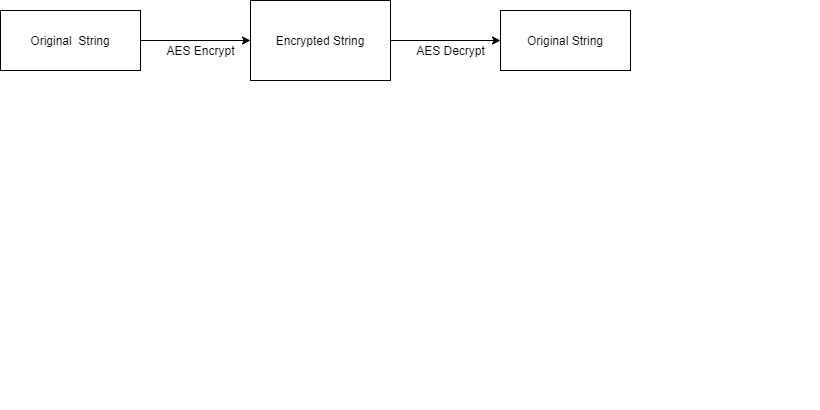

The diagram above was exported from draw.io. Its source (the exported page's mxGraphModel, read from the mxfile embedded in the PNG):
<mxGraphModel dx="1108" dy="401" grid="1" gridSize="10" guides="1" tooltips="1" connect="1" arrows="1" fold="1" page="1" pageScale="1" pageWidth="850" pageHeight="1100" math="0" shadow="0">
  <root>
    <mxCell id="0" />
    <mxCell id="1" parent="0" />
    <mxCell id="Gegztp17h7hecnseK7rj-1" value="Original&amp;nbsp; String" style="rounded=0;whiteSpace=wrap;html=1;" vertex="1" parent="1">
      <mxGeometry x="50" y="130" width="140" height="60" as="geometry" />
    </mxCell>
    <mxCell id="Gegztp17h7hecnseK7rj-4" value="Encrypted String" style="rounded=0;whiteSpace=wrap;html=1;" vertex="1" parent="1">
      <mxGeometry x="300" y="120" width="140" height="80" as="geometry" />
    </mxCell>
    <mxCell id="Gegztp17h7hecnseK7rj-5" value="" style="endArrow=classic;html=1;exitX=1;exitY=0.5;exitDx=0;exitDy=0;entryX=0;entryY=0.5;entryDx=0;entryDy=0;" edge="1" parent="1" source="Gegztp17h7hecnseK7rj-4" target="Gegztp17h7hecnseK7rj-6">
      <mxGeometry width="50" height="50" relative="1" as="geometry">
        <mxPoint x="480" y="170" as="sourcePoint" />
        <mxPoint x="550" y="160" as="targetPoint" />
      </mxGeometry>
    </mxCell>
    <mxCell id="Gegztp17h7hecnseK7rj-6" value="Original String" style="rounded=0;whiteSpace=wrap;html=1;" vertex="1" parent="1">
      <mxGeometry x="550" y="130" width="130" height="60" as="geometry" />
    </mxCell>
    <mxCell id="Gegztp17h7hecnseK7rj-8" value="AES Decrypt" style="text;html=1;align=center;verticalAlign=middle;resizable=0;points=[];autosize=1;" vertex="1" parent="1">
      <mxGeometry x="460" y="160" width="80" height="20" as="geometry" />
    </mxCell>
    <mxCell id="Gegztp17h7hecnseK7rj-9" value="AES Encrypt" style="text;html=1;align=center;verticalAlign=middle;resizable=0;points=[];autosize=1;" vertex="1" parent="1">
      <mxGeometry x="210" y="160" width="80" height="20" as="geometry" />
    </mxCell>
    <mxCell id="Gegztp17h7hecnseK7rj-10" value="" style="endArrow=classic;html=1;exitX=1;exitY=0.5;exitDx=0;exitDy=0;entryX=0;entryY=0.5;entryDx=0;entryDy=0;" edge="1" parent="1" source="Gegztp17h7hecnseK7rj-1" target="Gegztp17h7hecnseK7rj-4">
      <mxGeometry width="50" height="50" relative="1" as="geometry">
        <mxPoint x="190" y="160" as="sourcePoint" />
        <mxPoint x="300" y="160" as="targetPoint" />
      </mxGeometry>
    </mxCell>
  </root>
</mxGraphModel>